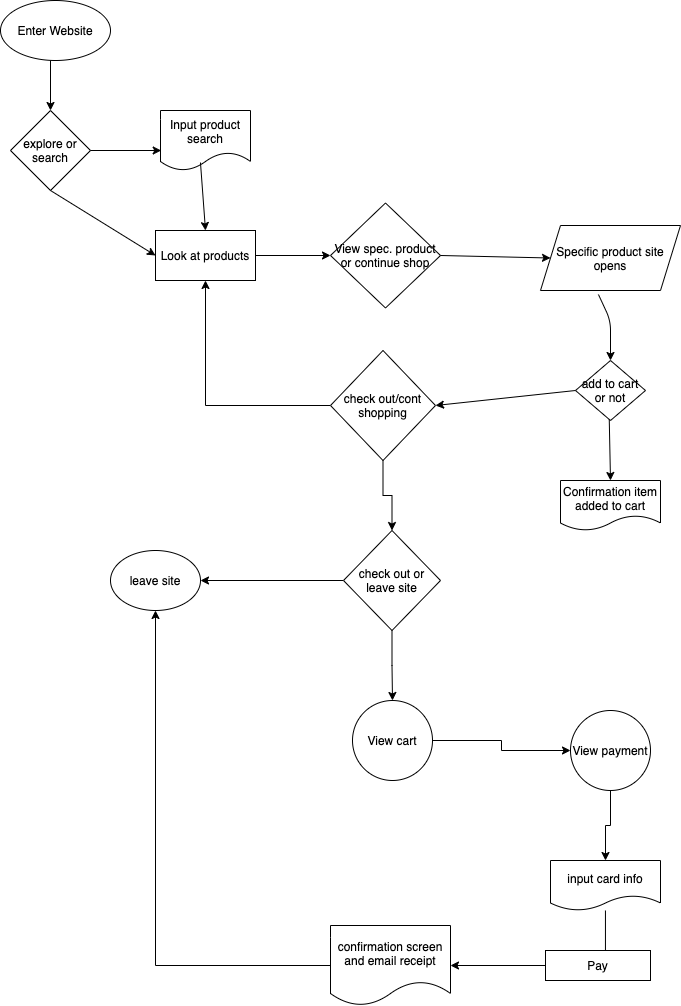

The diagram above was exported from draw.io. Its source (the exported page's mxGraphModel, read from the mxfile embedded in the PNG):
<mxGraphModel dx="1122" dy="686" grid="1" gridSize="10" guides="1" tooltips="1" connect="1" arrows="1" fold="1" page="1" pageScale="1" pageWidth="850" pageHeight="1100" math="0" shadow="0">
  <root>
    <mxCell id="0" />
    <mxCell id="1" parent="0" />
    <mxCell id="4" value="Enter Website" style="ellipse;whiteSpace=wrap;html=1;" vertex="1" parent="1">
      <mxGeometry x="30" y="10" width="110" height="60" as="geometry" />
    </mxCell>
    <mxCell id="5" value="explore or search" style="rhombus;whiteSpace=wrap;html=1;" vertex="1" parent="1">
      <mxGeometry x="40" y="120" width="80" height="80" as="geometry" />
    </mxCell>
    <mxCell id="7" value="" style="endArrow=classic;html=1;entryX=0.5;entryY=0;entryDx=0;entryDy=0;" edge="1" parent="1" target="5">
      <mxGeometry width="50" height="50" relative="1" as="geometry">
        <mxPoint x="80" y="70" as="sourcePoint" />
        <mxPoint x="110" y="70" as="targetPoint" />
      </mxGeometry>
    </mxCell>
    <mxCell id="8" value="" style="endArrow=classic;html=1;" edge="1" parent="1" source="5">
      <mxGeometry width="50" height="50" relative="1" as="geometry">
        <mxPoint x="120" y="210" as="sourcePoint" />
        <mxPoint x="190.71067811865476" y="160" as="targetPoint" />
      </mxGeometry>
    </mxCell>
    <mxCell id="9" value="Input product search" style="shape=document;whiteSpace=wrap;html=1;boundedLbl=1;" vertex="1" parent="1">
      <mxGeometry x="190" y="120" width="90" height="60" as="geometry" />
    </mxCell>
    <mxCell id="10" value="Look at products" style="rounded=0;whiteSpace=wrap;html=1;" vertex="1" parent="1">
      <mxGeometry x="185" y="240" width="100" height="50" as="geometry" />
    </mxCell>
    <mxCell id="11" value="" style="endArrow=classic;html=1;exitX=0.444;exitY=0.867;exitDx=0;exitDy=0;exitPerimeter=0;entryX=0.5;entryY=0;entryDx=0;entryDy=0;" edge="1" parent="1" source="9" target="10">
      <mxGeometry width="50" height="50" relative="1" as="geometry">
        <mxPoint x="220" y="220" as="sourcePoint" />
        <mxPoint x="270" y="170" as="targetPoint" />
      </mxGeometry>
    </mxCell>
    <mxCell id="13" value="" style="endArrow=classic;html=1;exitX=0.5;exitY=1;exitDx=0;exitDy=0;entryX=0;entryY=0.5;entryDx=0;entryDy=0;" edge="1" parent="1" source="5" target="10">
      <mxGeometry width="50" height="50" relative="1" as="geometry">
        <mxPoint x="60" y="240" as="sourcePoint" />
        <mxPoint x="110" y="190" as="targetPoint" />
      </mxGeometry>
    </mxCell>
    <mxCell id="15" value="" style="endArrow=classic;html=1;entryX=0;entryY=0.5;entryDx=0;entryDy=0;exitX=1;exitY=0.5;exitDx=0;exitDy=0;" edge="1" parent="1" source="10">
      <mxGeometry width="50" height="50" relative="1" as="geometry">
        <mxPoint x="280" y="290" as="sourcePoint" />
        <mxPoint x="360" y="265" as="targetPoint" />
      </mxGeometry>
    </mxCell>
    <mxCell id="16" value="View spec. product or continue shop" style="rhombus;whiteSpace=wrap;html=1;" vertex="1" parent="1">
      <mxGeometry x="360" y="212.5" width="110" height="105" as="geometry" />
    </mxCell>
    <mxCell id="19" value="Confirmation item added to cart" style="shape=document;whiteSpace=wrap;html=1;boundedLbl=1;" vertex="1" parent="1">
      <mxGeometry x="590" y="490" width="100" height="50" as="geometry" />
    </mxCell>
    <mxCell id="20" value="Specific product site opens" style="shape=parallelogram;perimeter=parallelogramPerimeter;whiteSpace=wrap;html=1;fixedSize=1;" vertex="1" parent="1">
      <mxGeometry x="570" y="235" width="140" height="65" as="geometry" />
    </mxCell>
    <mxCell id="21" value="" style="endArrow=classic;html=1;entryX=0;entryY=0.5;entryDx=0;entryDy=0;exitX=1;exitY=0.5;exitDx=0;exitDy=0;" edge="1" parent="1" source="16" target="20">
      <mxGeometry width="50" height="50" relative="1" as="geometry">
        <mxPoint x="450" y="290" as="sourcePoint" />
        <mxPoint x="500" y="240" as="targetPoint" />
      </mxGeometry>
    </mxCell>
    <mxCell id="23" value="" style="endArrow=classic;html=1;exitX=0.414;exitY=1.062;exitDx=0;exitDy=0;exitPerimeter=0;" edge="1" parent="1" source="20" target="25">
      <mxGeometry width="50" height="50" relative="1" as="geometry">
        <mxPoint x="610" y="350" as="sourcePoint" />
        <mxPoint x="630" y="340" as="targetPoint" />
        <Array as="points">
          <mxPoint x="640" y="330" />
        </Array>
      </mxGeometry>
    </mxCell>
    <mxCell id="24" value="" style="endArrow=classic;html=1;entryX=0.5;entryY=0;entryDx=0;entryDy=0;exitX=0.58;exitY=1.04;exitDx=0;exitDy=0;exitPerimeter=0;" edge="1" parent="1" target="19">
      <mxGeometry width="50" height="50" relative="1" as="geometry">
        <mxPoint x="638" y="392" as="sourcePoint" />
        <mxPoint x="660" y="390" as="targetPoint" />
      </mxGeometry>
    </mxCell>
    <mxCell id="25" value="add to cart or not" style="rhombus;whiteSpace=wrap;html=1;" vertex="1" parent="1">
      <mxGeometry x="605" y="370" width="70" height="60" as="geometry" />
    </mxCell>
    <mxCell id="31" style="edgeStyle=orthogonalEdgeStyle;rounded=0;orthogonalLoop=1;jettySize=auto;html=1;exitX=0;exitY=0.5;exitDx=0;exitDy=0;entryX=0.5;entryY=1;entryDx=0;entryDy=0;" edge="1" parent="1" source="28" target="10">
      <mxGeometry relative="1" as="geometry" />
    </mxCell>
    <mxCell id="33" style="edgeStyle=orthogonalEdgeStyle;rounded=0;orthogonalLoop=1;jettySize=auto;html=1;exitX=0.5;exitY=1;exitDx=0;exitDy=0;entryX=0.5;entryY=0;entryDx=0;entryDy=0;" edge="1" parent="1" source="28" target="32">
      <mxGeometry relative="1" as="geometry" />
    </mxCell>
    <mxCell id="28" value="check out/cont shopping" style="rhombus;whiteSpace=wrap;html=1;" vertex="1" parent="1">
      <mxGeometry x="360" y="360" width="105" height="110" as="geometry" />
    </mxCell>
    <mxCell id="30" value="" style="endArrow=classic;html=1;exitX=0;exitY=0.5;exitDx=0;exitDy=0;entryX=1;entryY=0.5;entryDx=0;entryDy=0;" edge="1" parent="1" source="25" target="28">
      <mxGeometry width="50" height="50" relative="1" as="geometry">
        <mxPoint x="550" y="430" as="sourcePoint" />
        <mxPoint x="600" y="380" as="targetPoint" />
      </mxGeometry>
    </mxCell>
    <mxCell id="36" style="edgeStyle=orthogonalEdgeStyle;rounded=0;orthogonalLoop=1;jettySize=auto;html=1;exitX=0;exitY=0.5;exitDx=0;exitDy=0;entryX=1;entryY=0.5;entryDx=0;entryDy=0;" edge="1" parent="1" source="32" target="35">
      <mxGeometry relative="1" as="geometry" />
    </mxCell>
    <mxCell id="40" style="edgeStyle=orthogonalEdgeStyle;rounded=0;orthogonalLoop=1;jettySize=auto;html=1;entryX=0.5;entryY=0;entryDx=0;entryDy=0;" edge="1" parent="1" source="32" target="37">
      <mxGeometry relative="1" as="geometry" />
    </mxCell>
    <mxCell id="32" value="check out or leave site" style="rhombus;whiteSpace=wrap;html=1;" vertex="1" parent="1">
      <mxGeometry x="373" y="540" width="97" height="100" as="geometry" />
    </mxCell>
    <mxCell id="35" value="leave site" style="ellipse;whiteSpace=wrap;html=1;" vertex="1" parent="1">
      <mxGeometry x="140" y="560" width="90" height="60" as="geometry" />
    </mxCell>
    <mxCell id="41" style="edgeStyle=orthogonalEdgeStyle;rounded=0;orthogonalLoop=1;jettySize=auto;html=1;exitX=1;exitY=0.5;exitDx=0;exitDy=0;entryX=0;entryY=0.5;entryDx=0;entryDy=0;" edge="1" parent="1" source="37" target="38">
      <mxGeometry relative="1" as="geometry" />
    </mxCell>
    <mxCell id="37" value="View cart" style="ellipse;whiteSpace=wrap;html=1;aspect=fixed;" vertex="1" parent="1">
      <mxGeometry x="382" y="710" width="80" height="80" as="geometry" />
    </mxCell>
    <mxCell id="42" style="edgeStyle=orthogonalEdgeStyle;rounded=0;orthogonalLoop=1;jettySize=auto;html=1;exitX=0.5;exitY=1;exitDx=0;exitDy=0;entryX=0.5;entryY=0;entryDx=0;entryDy=0;" edge="1" parent="1" source="38" target="39">
      <mxGeometry relative="1" as="geometry" />
    </mxCell>
    <mxCell id="38" value="View payment" style="ellipse;whiteSpace=wrap;html=1;aspect=fixed;" vertex="1" parent="1">
      <mxGeometry x="600" y="720" width="80" height="80" as="geometry" />
    </mxCell>
    <mxCell id="47" style="edgeStyle=orthogonalEdgeStyle;rounded=0;orthogonalLoop=1;jettySize=auto;html=1;entryX=0.571;entryY=0.333;entryDx=0;entryDy=0;entryPerimeter=0;" edge="1" parent="1" source="39" target="43">
      <mxGeometry relative="1" as="geometry" />
    </mxCell>
    <mxCell id="39" value="input card info" style="shape=document;whiteSpace=wrap;html=1;boundedLbl=1;" vertex="1" parent="1">
      <mxGeometry x="580" y="870" width="110" height="50" as="geometry" />
    </mxCell>
    <mxCell id="46" style="edgeStyle=orthogonalEdgeStyle;rounded=0;orthogonalLoop=1;jettySize=auto;html=1;exitX=0;exitY=0.5;exitDx=0;exitDy=0;entryX=1;entryY=0.5;entryDx=0;entryDy=0;" edge="1" parent="1" source="43" target="44">
      <mxGeometry relative="1" as="geometry" />
    </mxCell>
    <mxCell id="43" value="Pay" style="rounded=0;whiteSpace=wrap;html=1;" vertex="1" parent="1">
      <mxGeometry x="575" y="960" width="105" height="30" as="geometry" />
    </mxCell>
    <mxCell id="45" style="edgeStyle=orthogonalEdgeStyle;rounded=0;orthogonalLoop=1;jettySize=auto;html=1;exitX=0;exitY=0.5;exitDx=0;exitDy=0;entryX=0.5;entryY=1;entryDx=0;entryDy=0;" edge="1" parent="1" source="44" target="35">
      <mxGeometry relative="1" as="geometry" />
    </mxCell>
    <mxCell id="44" value="confirmation screen and email receipt" style="shape=document;whiteSpace=wrap;html=1;boundedLbl=1;" vertex="1" parent="1">
      <mxGeometry x="360" y="935" width="120" height="80" as="geometry" />
    </mxCell>
  </root>
</mxGraphModel>